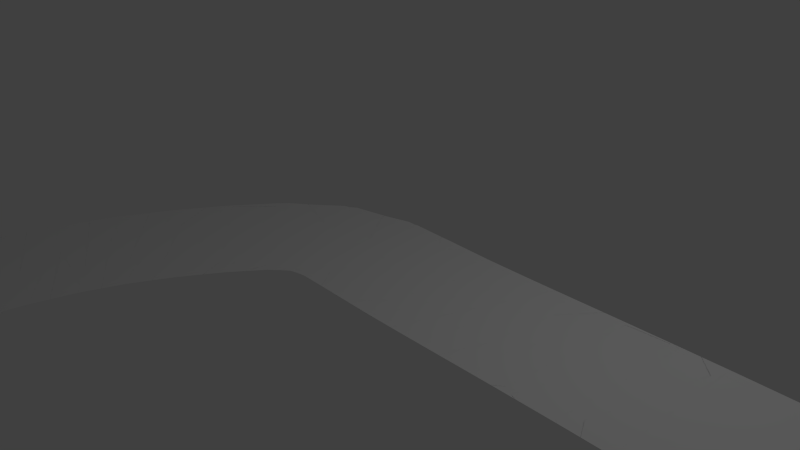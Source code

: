 # Source: Test_1.blend  (saved by Blender 2.72.0; exported with 4.5.12 LTS)
import bpy
from mathutils import Matrix  # noqa: F401  (used for matrix-valued properties, if any)

bpy.ops.wm.read_factory_settings(use_empty=True)
scene = bpy.context.scene
scene.name = 'Scene'

# ---- collections
col_collection_1 = bpy.data.collections.new('Collection 1'); scene.collection.children.link(col_collection_1)

# ---- world
world_world = bpy.data.worlds.new('World'); scene.world = world_world
world_world.color = (0.05088, 0.05088, 0.05088)
world_world.use_sun_shadow = False
world_world.sun_shadow_jitter_overblur = 0.0
world_world.cycles.sampling_method = 'MANUAL'
world_world.cycles.sample_map_resolution = 256

# ---- cameras
cam_camera = bpy.data.cameras.new('Camera')
cam_camera.clip_end = 100.0
cam_camera.lens = 35.0
cam_camera.sensor_width = 32.0
cam_camera.sensor_height = 18.0
cam_camera.ortho_scale = 7.314
cam_camera.dof.focus_distance = 0.0
cam_camera.dof.aperture_fstop = 128.0

# ---- lights
light_lamp = bpy.data.lights.new('Lamp', 'POINT')
light_lamp.transmission_factor = 0.0
light_lamp.cutoff_distance = 30.0
light_lamp.energy = 100.0
light_lamp.shadow_buffer_clip_start = 1.001
light_lamp.shadow_soft_size = 0.1
light_lamp.shadow_maximum_resolution = 0.006
light_lamp.use_absolute_resolution = True
light_lamp.cycles.use_multiple_importance_sampling = False

# ---- meshes
me_plane = bpy.data.meshes.new('Plane')
me_plane.from_pydata([(-1.851, -3.669, 0.02435), (-1.23, -2.107, 0.006101), (-3.81, -3.267, 0.03126), (-2.951, -1.089, -0.002684), (-1.707, -3.129, 0.01467), (-1.502, -2.614, 0.008308), (-3.315, -1.769, 0.003881), (-3.608, -2.508, 0.01531), (-1.23, -2.107, 0.006101), (-0.3703, -1.032, 0.01188), (-2.951, -1.089, -0.002684), (-1.231, 0.7735, -0.01167), (-0.9051, -1.609, 0.006845), (-0.5833, -1.202, 0.008926), (-2.042, 0.1664, -0.008708), (-2.545, -0.4642, -0.006151), (-0.3703, -1.032, 0.01188), (1.15, -1.033, 0.02472), (-1.231, 0.7735, -0.01167), (1.168, 0.9664, -0.02094), (-0.1349, -0.997, 0.0156), (0.4537, -1.015, 0.01959), (0.5183, 0.9841, -0.01888), (-0.219, 1.001, -0.01525), (1.15, -1.033, 0.02472), (3.161, -1.063, 0.05946), (1.168, 0.9664, -0.02094), (3.198, 0.9356, 0.002286), (1.83, -1.042, 0.03348), (2.498, -1.051, 0.04578), (2.524, 0.948, -0.008868), (1.846, 0.9576, -0.01761), (3.161, -1.063, 0.05946), (5.135, -1.123, 0.09863), (3.198, 0.9356, 0.002286), (5.212, 0.8744, 0.03622), (3.82, -1.079, 0.07321), (4.478, -1.099, 0.08637), (4.542, 0.8992, 0.0255), (3.871, 0.9196, 0.01403), (5.135, -1.123, 0.09863), (7.13, -1.21, 0.1307), (5.212, 0.8744, 0.03622), (7.206, 0.7875, 0.06349), (5.794, -1.151, 0.11), (6.459, -1.181, 0.1205), (6.545, 0.8159, 0.055), (5.88, 0.8459, 0.04602), (7.13, -1.21, 0.1307), (9.215, -1.235, 0.1655), (7.206, 0.7875, 0.06349), (9.143, 0.762, 0.09138), (7.81, -1.233, 0.141), (8.503, -1.245, 0.1522), (8.508, 0.754, 0.08096), (7.861, 0.765, 0.07194), (9.215, -1.235, 0.1655), (11.53, -0.8656, 0.243), (9.143, 0.762, 0.09138), (10.88, 1.021, 0.1431), (9.954, -1.189, 0.183), (10.73, -1.08, 0.2074), (10.34, 0.881, 0.1212), (9.758, 0.8002, 0.1044), (11.53, -0.8656, 0.243), (13.64, 0.6289, 0.4189), (10.88, 1.021, 0.1431), (12.11, 1.905, 0.2412), (12.34, -0.4988, 0.2935), (13.06, 0.02548, 0.356), (11.74, 1.52, 0.2033), (11.34, 1.231, 0.1705), (13.64, 0.6289, 0.4189), (14.79, 2.165, 0.5322), (12.11, 1.905, 0.2412), (13.27, 3.455, 0.3444), (14.07, 1.208, 0.4706), (14.44, 1.72, 0.508), (12.85, 2.909, 0.3173), (12.46, 2.379, 0.2812), (14.79, 2.165, 0.5322), (15.94, 3.143, 0.5396), (13.27, 3.455, 0.3444), (14.95, 4.871, 0.3463), (15.15, 2.548, 0.5447), (15.53, 2.873, 0.5467), (14.33, 4.461, 0.3595), (13.77, 3.982, 0.359), (15.94, 3.143, 0.5396), (17.37, 3.617, 0.4719), (14.95, 4.871, 0.3463), (17.07, 5.582, 0.2395), (16.39, 3.358, 0.5242), (16.86, 3.516, 0.5012), (16.34, 5.434, 0.2841), (15.63, 5.198, 0.3206), (17.37, 3.617, 0.4719), (18.98, 3.587, 0.3582), (17.07, 5.582, 0.2395), (19.28, 5.545, 0.07863), (17.89, 3.662, 0.4373), (18.43, 3.651, 0.3989), (18.55, 5.631, 0.1348), (17.81, 5.644, 0.189), (18.98, 3.587, 0.3582), (20.57, 3.096, 0.2386), (19.28, 5.545, 0.07863), (21.39, 4.894, -0.08542), (19.53, 3.472, 0.3168), (20.06, 3.309, 0.2763), (20.7, 5.178, -0.03315), (20.0, 5.394, 0.02212), (20.57, 3.096, 0.2386), (21.96, 2.172, 0.1573), (21.39, 4.894, -0.08542), (23.27, 3.643, -0.2017), (21.07, 2.838, 0.2052), (21.53, 2.529, 0.1777), (22.68, 4.123, -0.1721), (22.05, 4.543, -0.1326), (21.96, 2.172, 0.1573), (23.22, 0.7868, 0.1444), (23.27, 3.643, -0.2017), (24.73, 2.045, -0.2247), (22.38, 1.762, 0.1448), (22.79, 1.298, 0.1407), (24.28, 2.577, -0.2267), (23.8, 3.119, -0.2198), (23.22, 0.7868, 0.1444), (24.77, -0.8326, 0.1845), (24.73, 2.045, -0.2247), (26.02, 0.6799, -0.1959), (23.68, 0.2455, 0.1545), (24.19, -0.3026, 0.1687), (25.58, 1.084, -0.2067), (25.15, 1.544, -0.217), (24.77, -0.8326, 0.1845), (27.05, -1.987, 0.216), (26.02, 0.6799, -0.1959), (27.44, -0.06639, -0.1788), (25.43, -1.317, 0.1995), (26.19, -1.717, 0.211), (26.96, 0.08969, -0.1806), (26.48, 0.3432, -0.1867), (27.05, -1.987, 0.216), (29.71, -1.696, 0.176), (27.44, -0.06639, -0.1788), (28.93, 0.1063, -0.2044), (27.96, -2.08, 0.212), (28.87, -1.971, 0.1979), (28.43, -0.05791, -0.1905), (27.94, -0.1189, -0.1818), (29.71, -1.696, 0.176), (31.7, -0.3328, 0.08624), (28.93, 0.1063, -0.2044), (30.33, 1.079, -0.2707), (30.45, -1.307, 0.1489), (31.11, -0.8436, 0.1186), (29.88, 0.6914, -0.2454), (29.41, 0.3613, -0.223), (31.7, -0.3328, 0.08624), (33.14, 1.371, -0.01851), (30.33, 1.079, -0.2707), (31.51, 2.487, -0.3593), (32.23, 0.2111, 0.05242), (32.7, 0.7821, 0.01738), (31.14, 1.987, -0.3282), (30.75, 1.513, -0.2984), (33.14, 1.371, -0.01851), (34.24, 3.223, -0.1308), (31.51, 2.487, -0.3593), (32.48, 4.106, -0.4593), (33.54, 1.974, -0.05515), (33.9, 2.593, -0.09267), (32.18, 3.55, -0.425), (31.86, 3.007, -0.3915), (34.24, 3.223, -0.1308), (35.1, 5.178, -0.2496), (32.48, 4.106, -0.4593), (33.25, 5.847, -0.5667), (34.56, 3.865, -0.1697), (34.84, 4.516, -0.2093), (33.01, 5.256, -0.5302), (32.76, 4.676, -0.4944), (35.1, 5.178, -0.2496), (35.73, 7.221, -0.3753), (33.25, 5.847, -0.5667), (33.8, 7.664, -0.6802), (35.34, 5.85, -0.2907), (35.54, 6.531, -0.3326), (33.64, 7.052, -0.6418), (33.45, 6.446, -0.604), (35.73, 7.221, -0.3753), (36.1, 9.332, -0.5077), (33.8, 7.664, -0.6802), (34.13, 9.527, -0.7986), (35.88, 7.918, -0.4187), (36.0, 8.622, -0.4628), (34.04, 8.903, -0.7586), (33.94, 8.281, -0.7191), (36.1, 9.332, -0.5077), (36.18, 11.49, -0.6464), (34.13, 9.527, -0.7986), (34.2, 11.41, -0.9212), (36.16, 10.05, -0.5533), (36.19, 10.77, -0.5995), (34.21, 10.78, -0.8799), (34.18, 10.15, -0.8391), (36.18, 11.49, -0.6464), (35.96, 13.64, -0.7898), (34.2, 11.41, -0.9212), (34.01, 13.27, -1.047), (36.14, 12.21, -0.6938), (36.07, 12.93, -0.7416), (34.1, 12.65, -1.005), (34.17, 12.03, -0.9628), (35.96, 13.64, -0.7898), (35.4, 15.74, -0.9352), (34.01, 13.27, -1.047), (33.53, 15.07, -1.173), (35.8, 14.35, -0.8382), (35.62, 15.05, -0.8867), (33.72, 14.48, -1.131), (33.88, 13.88, -1.089), (35.4, 15.74, -0.9352), (34.53, 17.73, -1.08), (33.53, 15.07, -1.173), (32.78, 16.78, -1.3), (35.14, 16.42, -0.9837), (34.85, 17.09, -1.032), (33.06, 16.23, -1.258), (33.31, 15.65, -1.215), (34.53, 17.73, -1.08), (33.39, 19.55, -1.222), (32.78, 16.78, -1.3), (31.78, 18.38, -1.426), (34.17, 18.36, -1.127), (33.79, 18.97, -1.175), (32.14, 17.86, -1.384), (32.47, 17.33, -1.342), (33.39, 19.55, -1.222), (32.01, 21.21, -1.361), (31.78, 18.38, -1.426), (30.58, 19.82, -1.55), (32.95, 20.13, -1.269), (32.5, 20.68, -1.315), (31.0, 19.36, -1.509), (31.4, 18.88, -1.468), (32.01, 21.21, -1.361), (30.32, 22.68, -1.493), (30.58, 19.82, -1.55), (29.19, 21.03, -1.661), (31.49, 21.73, -1.407), (30.93, 22.22, -1.451), (29.68, 20.67, -1.628), (30.14, 20.26, -1.59), (30.32, 22.68, -1.493), (28.13, 23.74, -1.538), (29.19, 21.03, -1.661), (27.54, 21.83, -1.699), (29.65, 23.1, -1.527), (28.91, 23.46, -1.546), (28.14, 21.62, -1.704), (28.68, 21.35, -1.688), (28.13, 23.74, -1.538), (25.99, 24.24, -1.384), (27.54, 21.83, -1.699), (25.57, 22.3, -1.557), (27.38, 23.94, -1.504), (26.67, 24.1, -1.449), (26.23, 22.16, -1.62), (26.9, 22.01, -1.67), (25.99, 24.24, -1.384), (24.05, 24.67, -1.168), (25.57, 22.3, -1.557), (23.6, 22.73, -1.342), (25.34, 24.38, -1.313), (24.69, 24.52, -1.24), (24.25, 22.58, -1.414), (24.9, 22.44, -1.486), (24.05, 24.67, -1.168), (22.12, 25.09, -0.9653), (23.6, 22.73, -1.342), (21.69, 23.15, -1.145), (23.41, 24.81, -1.097), (22.77, 24.95, -1.029), (22.32, 23.01, -1.206), (22.96, 22.87, -1.272), (22.12, 25.09, -0.9653), (20.15, 25.48, -0.8029), (21.69, 23.15, -1.145), (19.8, 23.52, -0.9908), (21.47, 25.23, -0.9057), (20.81, 25.36, -0.8513), (20.43, 23.4, -1.036), (21.06, 23.28, -1.088), (20.15, 25.48, -0.8029), (18.16, 25.77, -0.6926), (19.8, 23.52, -0.9908), (17.91, 23.79, -0.8886), (19.49, 25.58, -0.7605), (18.83, 25.68, -0.7236), (18.55, 23.71, -0.9171), (19.18, 23.62, -0.9513), (18.16, 25.77, -0.6926), (16.13, 25.95, -0.6351), (17.91, 23.79, -0.8886), (16.02, 23.96, -0.8368), (17.48, 25.84, -0.6682), (16.81, 25.9, -0.6491), (16.65, 23.92, -0.8493), (17.28, 23.86, -0.8664), (16.13, 25.95, -0.6351), (14.08, 26.0, -0.6244), (16.02, 23.96, -0.8368), (14.11, 24.01, -0.829), (15.45, 25.98, -0.6272), (14.77, 26.0, -0.6238), (14.74, 24.01, -0.8278), (15.38, 23.99, -0.8302), (14.08, 26.0, -0.6244), (12.02, 25.9, -0.6476), (14.11, 24.01, -0.829), (12.19, 23.92, -0.8527), (13.39, 25.98, -0.6294), (12.71, 25.95, -0.6373), (12.83, 23.96, -0.8424), (13.47, 23.99, -0.8343), (12.02, 25.9, -0.6476), (9.953, 25.65, -0.6868), (12.19, 23.92, -0.8527), (10.27, 23.69, -0.8911), (11.33, 25.83, -0.66), (10.64, 25.75, -0.6732), (10.91, 23.78, -0.8778), (11.55, 23.86, -0.8648), (9.953, 25.65, -0.6868), (7.9, 25.25, -0.722), (10.27, 23.69, -0.8911), (8.359, 23.31, -0.9259), (9.267, 25.53, -0.6999), (8.582, 25.4, -0.712), (8.995, 23.45, -0.9158), (9.632, 23.58, -0.9039), (7.9, 25.25, -0.722), (5.874, 24.69, -0.7337), (8.359, 23.31, -0.9259), (6.463, 22.79, -0.9389), (7.222, 25.08, -0.7294), (6.546, 24.89, -0.7338), (7.093, 22.98, -0.9382), (7.726, 23.15, -0.9334), (5.874, 24.69, -0.7337), (3.884, 24.01, -0.7029), (6.463, 22.79, -0.9389), (4.588, 22.14, -0.9118), (5.206, 24.48, -0.7292), (4.543, 24.25, -0.7194), (5.211, 22.38, -0.9267), (5.836, 22.59, -0.9353), (3.884, 24.01, -0.7029), (1.938, 23.2, -0.6111), (4.588, 22.14, -0.9118), (2.736, 21.38, -0.8263), (3.23, 23.75, -0.6805), (2.582, 23.48, -0.65), (3.351, 21.65, -0.8628), (3.968, 21.9, -0.8912), (1.938, 23.2, -0.6111), (0.0399, 22.3, -0.4401), (2.736, 21.38, -0.8263), (0.9078, 20.51, -0.6635), (1.3, 22.91, -0.5648), (0.6674, 22.61, -0.507), (1.514, 20.81, -0.7275), (2.124, 21.1, -0.7826), (0.0399, 22.3, -0.4401), (-1.809, 21.34, -0.1758), (0.9078, 20.51, -0.6635), (-0.8904, 19.58, -0.4084), (-0.5824, 21.99, -0.3633), (-1.198, 21.66, -0.2741), (-0.2948, 19.89, -0.5036), (0.3043, 20.21, -0.5898), (-1.809, 21.34, -0.1758), (-3.604, 20.33, 0.1815), (-0.8904, 19.58, -0.4084), (-2.647, 18.59, -0.06084), (-2.413, 21.0, -0.06635), (-3.012, 20.67, 0.05329), (-2.066, 18.92, -0.1858), (-1.481, 19.25, -0.3022), (-3.604, 20.33, 0.1815), (-5.342, 19.29, 0.6131), (-2.647, 18.59, -0.06084), (-4.352, 17.57, 0.3605), (-4.189, 19.98, 0.3188), (-4.769, 19.64, 0.4627), (-3.79, 17.91, 0.2136), (-3.221, 18.25, 0.07317), (-5.342, 19.29, 0.6131), (-7.025, 18.23, 1.085), (-4.352, 17.57, 0.3605), (-6.002, 16.53, 0.8218), (-5.909, 18.94, 0.768), (-6.47, 18.58, 0.9257), (-5.458, 16.88, 0.6659), (-4.908, 17.22, 0.5118), (-7.025, 18.23, 1.085), (-8.659, 17.15, 1.558), (-6.002, 16.53, 0.8218), (-7.603, 15.47, 1.283), (-7.574, 17.87, 1.245), (-8.119, 17.51, 1.403), (-7.074, 15.83, 1.132), (-6.541, 16.18, 0.9775), (-8.659, 17.15, 1.558), (-10.26, 16.04, 1.994), (-7.603, 15.47, 1.283), (-9.165, 14.39, 1.707), (-9.195, 16.78, 1.709), (-9.728, 16.41, 1.855), (-8.648, 14.75, 1.572), (-8.127, 15.11, 1.43), (-10.26, 16.04, 1.994), (-11.84, 14.91, 2.369), (-9.165, 14.39, 1.707), (-10.7, 13.28, 2.071), (-10.79, 15.67, 2.126), (-11.31, 15.29, 2.251), (-10.19, 13.66, 1.956), (-9.68, 14.03, 1.836), (-11.84, 14.91, 2.369), (-13.4, 13.73, 2.674), (-10.7, 13.28, 2.071), (-12.22, 12.14, 2.367), (-12.36, 14.52, 2.478), (-12.88, 14.12, 2.58), (-11.72, 12.52, 2.276), (-11.21, 12.91, 2.176), (-13.4, 13.73, 2.674), (-14.94, 12.5, 2.913), (-12.22, 12.14, 2.367), (-13.72, 10.95, 2.597), (-13.92, 13.33, 2.762), (-14.43, 12.92, 2.841), (-13.23, 11.35, 2.527), (-12.73, 11.75, 2.451), (-14.94, 12.5, 2.913), (-16.47, 11.23, 3.09), (-13.72, 10.95, 2.597), (-15.2, 9.718, 2.767), (-15.46, 12.08, 2.978), (-15.96, 11.66, 3.038), (-14.71, 10.13, 2.717), (-14.22, 10.54, 2.66), (-16.47, 11.23, 3.09), (-17.97, 9.9, 3.213), (-15.2, 9.718, 2.767), (-16.64, 8.437, 2.884), (-16.97, 10.79, 3.138), (-17.47, 10.35, 3.177), (-16.17, 8.869, 2.85), (-15.69, 9.297, 2.812), (-17.97, 9.9, 3.213), (-19.43, 8.51, 3.288), (-16.64, 8.437, 2.884), (-18.04, 7.104, 2.955), (-18.46, 9.443, 3.242), (-18.95, 8.98, 3.267), (-17.58, 7.554, 2.935), (-17.12, 7.998, 2.912), (-19.43, 8.51, 3.288), (-20.84, 7.05, 3.321), (-18.04, 7.104, 2.955), (-19.39, 5.711, 2.985), (-19.9, 8.031, 3.303), (-20.37, 7.545, 3.314), (-18.95, 6.182, 2.979), (-18.5, 6.646, 2.968), (-20.84, 7.05, 3.321), (-22.19, 5.515, 3.32), (-19.39, 5.711, 2.985), (-20.67, 4.257, 2.983), (-21.3, 6.549, 3.325), (-21.75, 6.036, 3.324), (-20.25, 4.75, 2.988), (-19.83, 5.236, 2.989), (-22.19, 5.515, 3.32), (-23.46, 3.897, 3.292), (-20.67, 4.257, 2.983), (-21.87, 2.736, 2.956), (-22.62, 4.986, 3.314), (-23.04, 4.445, 3.304), (-21.48, 3.25, 2.967), (-21.08, 3.759, 2.977), (-23.46, 3.897, 3.292), (-24.63, 2.194, 3.241), (-21.87, 2.736, 2.956), (-22.96, 1.143, 2.906), (-23.86, 3.337, 3.277), (-24.25, 2.77, 3.26), (-22.61, 1.681, 2.925), (-22.24, 2.211, 2.941), (-24.63, 2.194, 3.241), (-25.68, 0.4032, 3.17), (-22.96, 1.143, 2.906), (-23.94, -0.523, 2.839), (-24.99, 1.604, 3.219), (-25.35, 1.01, 3.195), (-23.63, 0.04039, 2.863), (-23.3, 0.5936, 2.885), (-25.68, 0.4032, 3.17), (-26.6, -1.465, 3.084), (-23.94, -0.523, 2.839), (-24.79, -2.254, 2.759), (-26.0, -0.2104, 3.143), (-26.31, -0.8331, 3.114), (-24.52, -1.669, 2.787), (-24.24, -1.092, 2.814), (-26.6, -1.465, 3.084), (-27.38, -3.402, 2.986), (-24.79, -2.254, 2.759), (-25.51, -4.044, 2.667), (-26.88, -2.101, 3.053), (-27.13, -2.749, 3.02), (-25.29, -3.442, 2.698), (-25.05, -2.843, 2.729), (-27.38, -3.402, 2.986), (-27.99, -5.4, 2.877), (-25.51, -4.044, 2.667), (-26.08, -5.886, 2.566), (-27.6, -4.062, 2.951), (-27.8, -4.729, 2.914), (-25.9, -5.268, 2.6), (-25.72, -4.653, 2.634), (-27.99, -5.4, 2.877), (-28.44, -7.445, 2.761), (-26.08, -5.886, 2.566), (-26.49, -7.767, 2.457), (-28.16, -6.078, 2.839), (-28.31, -6.758, 2.8), (-26.37, -7.136, 2.494), (-26.23, -6.51, 2.53), (-28.44, -7.445, 2.761), (-28.71, -9.523, 2.636), (-26.49, -7.767, 2.457), (-26.74, -9.674, 2.342), (-28.55, -8.135, 2.72), (-28.64, -8.827, 2.679), (-26.67, -9.036, 2.381), (-26.59, -8.401, 2.419), (-28.71, -9.523, 2.636), (-28.8, -11.62, 2.504), (-26.74, -9.674, 2.342), (-26.82, -11.59, 2.22), (-28.77, -10.22, 2.593), (-28.79, -10.92, 2.549), (-26.81, -10.95, 2.261), (-26.79, -10.31, 2.302), (-28.8, -11.62, 2.504), (-28.69, -13.72, 2.363), (-26.82, -11.59, 2.22), (-26.72, -13.5, 2.09), (-28.78, -12.32, 2.458), (-28.75, -13.02, 2.411), (-26.78, -12.87, 2.134), (-26.81, -12.23, 2.177), (-28.69, -13.72, 2.363), (-28.37, -15.81, 2.208), (-26.72, -13.5, 2.09), (-26.43, -15.37, 1.95), (-28.61, -14.42, 2.313), (-28.5, -15.11, 2.261), (-26.55, -14.75, 1.998), (-26.65, -14.13, 2.045), (-28.37, -15.81, 2.208), (-27.78, -17.87, 2.034), (-26.43, -15.37, 1.95), (-25.92, -17.16, 1.798), (-28.2, -16.5, 2.152), (-28.01, -17.19, 2.095), (-26.12, -16.58, 1.85), (-26.29, -15.98, 1.901), (-27.78, -17.87, 2.034), (-26.85, -19.85, 1.835), (-25.92, -17.16, 1.798), (-25.15, -18.81, 1.631), (-27.51, -18.54, 1.971), (-27.2, -19.2, 1.904), (-25.44, -18.28, 1.688), (-25.7, -17.73, 1.744), (-26.85, -19.85, 1.835), (-25.47, -21.63, 1.605), (-25.15, -18.81, 1.631), (-24.08, -20.19, 1.45), (-26.44, -20.47, 1.762), (-25.98, -21.07, 1.685), (-24.47, -19.77, 1.512), (-24.83, -19.3, 1.572), (-25.47, -21.63, 1.605), (-23.62, -22.98, 1.355), (-24.08, -20.19, 1.45), (-22.7, -21.21, 1.262), (-24.9, -22.13, 1.523), (-24.28, -22.59, 1.439), (-23.19, -20.91, 1.325), (-23.65, -20.57, 1.388), (-23.62, -22.98, 1.355), (-21.5, -23.75, 1.119), (-22.7, -21.21, 1.262), (-21.04, -21.8, 1.075), (-22.93, -23.3, 1.273), (-22.22, -23.55, 1.194), (-21.62, -21.64, 1.136), (-22.18, -21.45, 1.199), (-21.5, -23.75, 1.119), (-19.36, -24.07, 0.9232), (-21.04, -21.8, 1.075), (-19.2, -22.07, 0.9045), (-20.78, -23.9, 1.049), (-20.07, -24.0, 0.9838), (-19.83, -22.01, 0.9589), (-20.44, -21.93, 1.016), (-19.36, -24.07, 0.9232), (-17.26, -24.14, 0.7672), (-19.2, -22.07, 0.9045), (-17.26, -22.14, 0.7586), (-18.65, -24.11, 0.8667), (-17.95, -24.14, 0.8148), (-17.92, -22.14, 0.804), (-18.56, -22.12, 0.8527), (-17.26, -24.14, 0.7672), (-15.2, -24.09, 0.6456), (-17.26, -22.14, 0.7586), (-15.29, -22.09, 0.6398), (-16.57, -24.13, 0.7232), (-15.88, -24.11, 0.6826), (-15.95, -22.12, 0.6764), (-16.61, -22.13, 0.7161), (-15.2, -24.09, 0.6456), (-13.16, -23.96, 0.5512), (-15.29, -22.09, 0.6398), (-13.31, -21.97, 0.5459), (-14.52, -24.05, 0.6117), (-13.84, -24.01, 0.5803), (-13.97, -22.02, 0.5749), (-14.63, -22.06, 0.6062), (-13.16, -23.96, 0.5512), (-11.12, -23.77, 0.4747), (-13.31, -21.97, 0.5459), (-11.35, -21.79, 0.47), (-12.48, -23.91, 0.5243), (-11.8, -23.85, 0.4989), (-12.0, -21.86, 0.494), (-12.65, -21.92, 0.5191), (-11.12, -23.77, 0.4747), (-9.083, -23.48, 0.4061), (-11.35, -21.79, 0.47), (-9.424, -21.51, 0.4028), (-10.44, -23.69, 0.4514), (-9.762, -23.59, 0.4286), (-10.06, -21.62, 0.4247), (-10.7, -21.71, 0.447), (-9.083, -23.48, 0.4061), (-7.055, -23.06, 0.3382), (-9.424, -21.51, 0.4028), (-7.541, -21.12, 0.3375), (-8.406, -23.36, 0.3836), (-7.729, -23.22, 0.3611), (-8.162, -21.27, 0.3593), (-8.791, -21.4, 0.381), (-7.055, -23.06, 0.3382), (-5.045, -22.46, 0.2674), (-7.541, -21.12, 0.3375), (-5.728, -20.58, 0.2713), (-6.382, -22.88, 0.315), (-5.712, -22.68, 0.2915), (-6.322, -20.78, 0.2935), (-6.928, -20.96, 0.3156), (-5.045, -22.46, 0.2674), (-3.078, -21.58, 0.1926), (-5.728, -20.58, 0.2713), (-4.053, -19.83, 0.2053), (-4.383, -22.2, 0.2428), (-3.727, -21.91, 0.2178), (-4.59, -20.11, 0.227), (-5.15, -20.35, 0.2491), (-3.078, -21.58, 0.1926), (-1.246, -20.23, 0.1186), (-4.053, -19.83, 0.2053), (-2.667, -18.82, 0.1468), (-2.442, -21.2, 0.1673), (-1.826, -20.75, 0.1424), (-3.08, -19.19, 0.1647), (-3.546, -19.53, 0.1843), (-1.246, -20.23, 0.1186), (0.06345, -18.21, 0.06367), (-2.667, -18.82, 0.1468), (-1.812, -17.52, 0.1085), (-0.722, -19.63, 0.09675), (-0.2775, -18.95, 0.07809), (-2.028, -17.98, 0.1185), (-2.314, -18.42, 0.1313), (0.06345, -18.21, 0.06367), (0.4174, -15.86, 0.04802), (-1.812, -17.52, 0.1085), (-1.581, -15.92, 0.09566), (0.2883, -17.43, 0.05404), (0.4007, -16.64, 0.04907), (-1.592, -16.48, 0.09723), (-1.668, -17.01, 0.1014), (0.4174, -15.86, 0.04802), (0.09858, -13.69, 0.05898), (-1.581, -15.92, 0.09566), (-1.847, -14.15, 0.1023), (0.3599, -15.11, 0.04991), (0.2481, -14.39, 0.05382), (-1.718, -14.75, 0.09868), (-1.626, -15.34, 0.09631), (0.09858, -13.69, 0.05898), (-0.4701, -11.69, 0.07643), (-1.847, -14.15, 0.1023), (-2.376, -12.3, 0.1159), (-0.07652, -13.0, 0.06477), (-0.2683, -12.34, 0.07072), (-2.183, -12.92, 0.1113), (-2.004, -13.54, 0.1066), (-0.4701, -11.69, 0.07643), (-1.08, -9.798, 0.08889), (-2.376, -12.3, 0.1159), (-2.988, -10.4, 0.1256), (-0.6758, -11.05, 0.08152), (-0.8803, -10.42, 0.08575), (-2.783, -11.04, 0.1234), (-2.578, -11.67, 0.12), (-1.08, -9.798, 0.08889), (-1.605, -7.948, 0.08929), (-2.988, -10.4, 0.1256), (-3.548, -8.419, 0.1229), (-1.27, -9.178, 0.0907), (-1.446, -8.561, 0.09092), (-3.375, -9.089, 0.1257), (-3.186, -9.748, 0.1265), (-1.605, -7.948, 0.08929), (-1.93, -6.125, 0.07173), (-3.548, -8.419, 0.1229), (-3.919, -6.334, 0.0988), (-1.741, -7.338, 0.0856), (-1.85, -6.731, 0.07974), (-3.826, -7.041, 0.1096), (-3.7, -7.737, 0.1176), (-1.93, -6.125, 0.07173), (-1.95, -4.336, 0.03804), (-3.919, -6.334, 0.0988), (-3.941, -4.148, 0.05223), (-1.976, -5.522, 0.06176), (-1.983, -4.924, 0.05026), (-3.983, -4.888, 0.06962), (-3.973, -5.616, 0.08538), (-1.95, -4.336, 0.03804), (-1.542, -2.701, 0.009097), (-3.941, -4.148, 0.05223), (-3.371, -1.892, 0.005465), (-1.87, -3.765, 0.02622), (-1.736, -3.22, 0.01614), (-3.649, -2.637, 0.01778), (-3.836, -3.396, 0.03427), (-1.542, -2.701, 0.009097), (-0.634, -1.257, 0.008507), (-3.371, -1.892, 0.005465), (-2.143, 0.05521, -0.008263), (-1.281, -2.194, 0.006213), (-0.9626, -1.691, 0.006588), (-2.618, -0.5694, -0.005678), (-3.016, -1.2, -0.001841), (-0.634, -1.257, 0.008507), (0.3371, -1.009, 0.01889), (-2.143, 0.05521, -0.008263), (0.4062, 0.9892, -0.01828), (-0.3985, -1.046, 0.01132), (-0.1971, -1.0, 0.01493), (-0.38, 0.9911, -0.01461), (-1.396, 0.6874, -0.01111), (0.3371, -1.009, 0.01889), (2.384, -1.049, 0.04352), (0.4062, 0.9892, -0.01828), (2.408, 0.9498, -0.01061), (1.032, -1.031, 0.02363), (1.714, -1.04, 0.03168), (1.729, 0.959, -0.01864), (1.055, 0.9684, -0.02089), (2.384, -1.049, 0.04352), (4.365, -1.095, 0.08418), (2.408, 0.9498, -0.01061), (4.427, 0.903, 0.02358), (3.047, -1.061, 0.05709), (3.707, -1.076, 0.07088), (3.756, 0.9226, 0.01202), (3.083, 0.9379, 0.0003022)], [], [(5, 1, 3, 6), (0, 4, 7, 2), (4, 5, 6, 7), (13, 9, 11, 14), (8, 12, 15, 10), (12, 13, 14, 15), (21, 17, 19, 22), (16, 20, 23, 18), (20, 21, 22, 23), (29, 25, 27, 30), (24, 28, 31, 26), (28, 29, 30, 31), (37, 33, 35, 38), (32, 36, 39, 34), (36, 37, 38, 39), (45, 41, 43, 46), (40, 44, 47, 42), (44, 45, 46, 47), (53, 49, 51, 54), (48, 52, 55, 50), (52, 53, 54, 55), (61, 57, 59, 62), (56, 60, 63, 58), (60, 61, 62, 63), (69, 65, 67, 70), (64, 68, 71, 66), (68, 69, 70, 71), (77, 73, 75, 78), (72, 76, 79, 74), (76, 77, 78, 79), (85, 81, 83, 86), (80, 84, 87, 82), (84, 85, 86, 87), (93, 89, 91, 94), (88, 92, 95, 90), (92, 93, 94, 95), (101, 97, 99, 102), (96, 100, 103, 98), (100, 101, 102, 103), (109, 105, 107, 110), (104, 108, 111, 106), (108, 109, 110, 111), (117, 113, 115, 118), (112, 116, 119, 114), (116, 117, 118, 119), (125, 121, 123, 126), (120, 124, 127, 122), (124, 125, 126, 127), (133, 129, 131, 134), (128, 132, 135, 130), (132, 133, 134, 135), (141, 137, 139, 142), (136, 140, 143, 138), (140, 141, 142, 143), (149, 145, 147, 150), (144, 148, 151, 146), (148, 149, 150, 151), (157, 153, 155, 158), (152, 156, 159, 154), (156, 157, 158, 159), (165, 161, 163, 166), (160, 164, 167, 162), (164, 165, 166, 167), (173, 169, 171, 174), (168, 172, 175, 170), (172, 173, 174, 175), (181, 177, 179, 182), (176, 180, 183, 178), (180, 181, 182, 183), (189, 185, 187, 190), (184, 188, 191, 186), (188, 189, 190, 191), (197, 193, 195, 198), (192, 196, 199, 194), (196, 197, 198, 199), (205, 201, 203, 206), (200, 204, 207, 202), (204, 205, 206, 207), (213, 209, 211, 214), (208, 212, 215, 210), (212, 213, 214, 215), (221, 217, 219, 222), (216, 220, 223, 218), (220, 221, 222, 223), (229, 225, 227, 230), (224, 228, 231, 226), (228, 229, 230, 231), (237, 233, 235, 238), (232, 236, 239, 234), (236, 237, 238, 239), (245, 241, 243, 246), (240, 244, 247, 242), (244, 245, 246, 247), (253, 249, 251, 254), (248, 252, 255, 250), (252, 253, 254, 255), (261, 257, 259, 262), (256, 260, 263, 258), (260, 261, 262, 263), (269, 265, 267, 270), (264, 268, 271, 266), (268, 269, 270, 271), (277, 273, 275, 278), (272, 276, 279, 274), (276, 277, 278, 279), (285, 281, 283, 286), (280, 284, 287, 282), (284, 285, 286, 287), (293, 289, 291, 294), (288, 292, 295, 290), (292, 293, 294, 295), (301, 297, 299, 302), (296, 300, 303, 298), (300, 301, 302, 303), (309, 305, 307, 310), (304, 308, 311, 306), (308, 309, 310, 311), (317, 313, 315, 318), (312, 316, 319, 314), (316, 317, 318, 319), (325, 321, 323, 326), (320, 324, 327, 322), (324, 325, 326, 327), (333, 329, 331, 334), (328, 332, 335, 330), (332, 333, 334, 335), (341, 337, 339, 342), (336, 340, 343, 338), (340, 341, 342, 343), (349, 345, 347, 350), (344, 348, 351, 346), (348, 349, 350, 351), (357, 353, 355, 358), (352, 356, 359, 354), (356, 357, 358, 359), (365, 361, 363, 366), (360, 364, 367, 362), (364, 365, 366, 367), (373, 369, 371, 374), (368, 372, 375, 370), (372, 373, 374, 375), (381, 377, 379, 382), (376, 380, 383, 378), (380, 381, 382, 383), (389, 385, 387, 390), (384, 388, 391, 386), (388, 389, 390, 391), (397, 393, 395, 398), (392, 396, 399, 394), (396, 397, 398, 399), (405, 401, 403, 406), (400, 404, 407, 402), (404, 405, 406, 407), (413, 409, 411, 414), (408, 412, 415, 410), (412, 413, 414, 415), (421, 417, 419, 422), (416, 420, 423, 418), (420, 421, 422, 423), (429, 425, 427, 430), (424, 428, 431, 426), (428, 429, 430, 431), (437, 433, 435, 438), (432, 436, 439, 434), (436, 437, 438, 439), (445, 441, 443, 446), (440, 444, 447, 442), (444, 445, 446, 447), (453, 449, 451, 454), (448, 452, 455, 450), (452, 453, 454, 455), (461, 457, 459, 462), (456, 460, 463, 458), (460, 461, 462, 463), (469, 465, 467, 470), (464, 468, 471, 466), (468, 469, 470, 471), (477, 473, 475, 478), (472, 476, 479, 474), (476, 477, 478, 479), (485, 481, 483, 486), (480, 484, 487, 482), (484, 485, 486, 487), (493, 489, 491, 494), (488, 492, 495, 490), (492, 493, 494, 495), (501, 497, 499, 502), (496, 500, 503, 498), (500, 501, 502, 503), (509, 505, 507, 510), (504, 508, 511, 506), (508, 509, 510, 511), (517, 513, 515, 518), (512, 516, 519, 514), (516, 517, 518, 519), (525, 521, 523, 526), (520, 524, 527, 522), (524, 525, 526, 527), (533, 529, 531, 534), (528, 532, 535, 530), (532, 533, 534, 535), (541, 537, 539, 542), (536, 540, 543, 538), (540, 541, 542, 543), (549, 545, 547, 550), (544, 548, 551, 546), (548, 549, 550, 551), (557, 553, 555, 558), (552, 556, 559, 554), (556, 557, 558, 559), (565, 561, 563, 566), (560, 564, 567, 562), (564, 565, 566, 567), (573, 569, 571, 574), (568, 572, 575, 570), (572, 573, 574, 575), (581, 577, 579, 582), (576, 580, 583, 578), (580, 581, 582, 583), (589, 585, 587, 590), (584, 588, 591, 586), (588, 589, 590, 591), (597, 593, 595, 598), (592, 596, 599, 594), (596, 597, 598, 599), (605, 601, 603, 606), (600, 604, 607, 602), (604, 605, 606, 607), (613, 609, 611, 614), (608, 612, 615, 610), (612, 613, 614, 615), (621, 617, 619, 622), (616, 620, 623, 618), (620, 621, 622, 623), (629, 625, 627, 630), (624, 628, 631, 626), (628, 629, 630, 631), (637, 633, 635, 638), (632, 636, 639, 634), (636, 637, 638, 639), (645, 641, 643, 646), (640, 644, 647, 642), (644, 645, 646, 647), (653, 649, 651, 654), (648, 652, 655, 650), (652, 653, 654, 655), (661, 657, 659, 662), (656, 660, 663, 658), (660, 661, 662, 663), (669, 665, 667, 670), (664, 668, 671, 666), (668, 669, 670, 671), (677, 673, 675, 678), (672, 676, 679, 674), (676, 677, 678, 679), (685, 681, 683, 686), (680, 684, 687, 682), (684, 685, 686, 687), (693, 689, 691, 694), (688, 692, 695, 690), (692, 693, 694, 695), (701, 697, 699, 702), (696, 700, 703, 698), (700, 701, 702, 703), (709, 705, 707, 710), (704, 708, 711, 706), (708, 709, 710, 711), (717, 713, 715, 718), (712, 716, 719, 714), (716, 717, 718, 719), (725, 721, 723, 726), (720, 724, 727, 722), (724, 725, 726, 727), (733, 729, 731, 734), (728, 732, 735, 730), (732, 733, 734, 735), (741, 737, 739, 742), (736, 740, 743, 738), (740, 741, 742, 743), (749, 745, 747, 750), (744, 748, 751, 746), (748, 749, 750, 751), (757, 753, 755, 758), (752, 756, 759, 754), (756, 757, 758, 759), (765, 761, 763, 766), (760, 764, 767, 762), (764, 765, 766, 767), (773, 769, 771, 774), (768, 772, 775, 770), (772, 773, 774, 775), (781, 777, 779, 782), (776, 780, 783, 778), (780, 781, 782, 783), (789, 785, 787, 790), (784, 788, 791, 786), (788, 789, 790, 791), (797, 793, 795, 798), (792, 796, 799, 794), (796, 797, 798, 799)])
me_plane.use_remesh_preserve_volume = False
me_plane.use_remesh_preserve_attributes = False
me_plane.use_mirror_vertex_groups = False
me_plane.update()

# ---- objects
ob_plane = bpy.data.objects.new('Plane', me_plane)
ob_lamp = bpy.data.objects.new('Lamp', light_lamp)
ob_camera = bpy.data.objects.new('Camera', cam_camera)

# ---- transforms, parenting, visibility, modifiers, constraints
ob_plane.location = (0.0, 0.0, 0.0)
ob_plane.lineart.crease_threshold = 0.0
ob_lamp.location = (4.076, 1.005, 5.904)
ob_lamp.rotation_euler = (0.6503, 0.05522, 1.866)
ob_lamp.lock_rotations_4d = False
ob_lamp.empty_display_type = 'ARROWS'
ob_lamp.color = (0.0, 0.0, 0.0, 0.0)
ob_lamp.lineart.crease_threshold = 0.0
ob_camera.location = (7.481, -6.508, 5.344)
ob_camera.rotation_euler = (1.109, 0.01082, 0.8149)
ob_camera.lock_rotations_4d = False
ob_camera.empty_display_type = 'ARROWS'
ob_camera.color = (0.0, 0.0, 0.0, 0.0)
ob_camera.display_type = 'WIRE'
ob_camera.lineart.crease_threshold = 0.0

# ---- collection membership
col_collection_1.objects.link(ob_plane)
col_collection_1.objects.link(ob_lamp)
col_collection_1.objects.link(ob_camera)

# ---- scene / render settings (as saved in the file)
scene.camera = ob_camera
scene.frame_start = 1; scene.frame_end = 250; scene.frame_set(1)
scene.render.engine = 'BLENDER_EEVEE_NEXT'
scene.render.resolution_percentage = 50
scene.render.dither_intensity = 0.0
scene.cycles.use_denoising = False
scene.cycles.samples = 10
scene.cycles.sampling_pattern = 'TABULATED_SOBOL'
scene.cycles.light_sampling_threshold = 0.0
scene.cycles.use_adaptive_sampling = False
scene.cycles.use_light_tree = False
scene.cycles.blur_glossy = 0.0
scene.cycles.pixel_filter_type = 'GAUSSIAN'
scene.cycles.sample_clamp_indirect = 0.0
scene.view_settings.view_transform = 'Standard'
bpy.context.view_layer.update()
